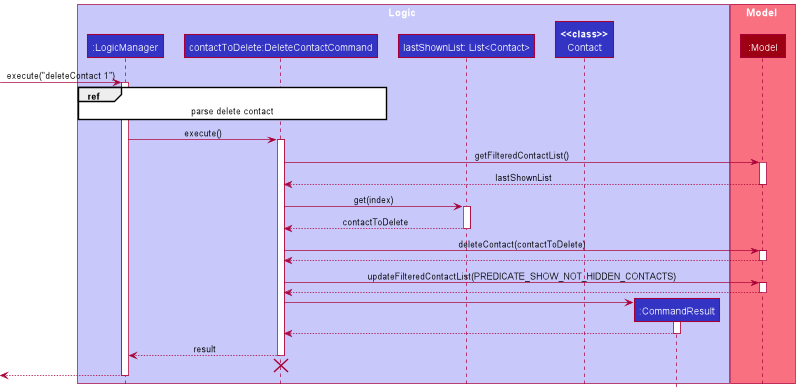

The diagram above was rendered by PlantUML. Its source (embedded in the PNG):
@startuml
!include ../style.puml

box Logic LOGIC_COLOR_T1
participant ":LogicManager" as LogicManager LOGIC_COLOR
participant "contactToDelete:DeleteContactCommand" as DeleteContactCommand LOGIC_COLOR
participant "lastShownList: List<Contact>" as ListContact LOGIC_COLOR
participant "**<<class>>**\nContact" as Contact LOGIC_COLOR
participant ":CommandResult" as CommandResult LOGIC_COLOR
end box

box Model MODEL_COLOR_T1
participant ":Model" as Model MODEL_COLOR
end box

[-> LogicManager : execute("deleteContact 1")
activate LogicManager

ref over LogicManager, DeleteContactCommand : parse delete contact

LogicManager -> DeleteContactCommand : execute()

activate DeleteContactCommand

DeleteContactCommand -> Model : getFilteredContactList()
activate Model
Model --> DeleteContactCommand : lastShownList
deactivate Model

DeleteContactCommand -> ListContact : get(index)
activate ListContact
ListContact --> DeleteContactCommand : contactToDelete
deactivate ListContact

DeleteContactCommand -> Model : deleteContact(contactToDelete)
activate Model
Model --> DeleteContactCommand
deactivate Model

DeleteContactCommand -> Model : updateFilteredContactList(PREDICATE_SHOW_NOT_HIDDEN_CONTACTS)
activate Model
Model --> DeleteContactCommand
deactivate Model

create CommandResult
DeleteContactCommand -> CommandResult
activate CommandResult

CommandResult --> DeleteContactCommand
deactivate CommandResult

DeleteContactCommand --> LogicManager : result
deactivate DeleteContactCommand

DeleteContactCommand -[hidden]-> LogicManager
destroy DeleteContactCommand

[<--LogicManager
deactivate LogicManager
@enduml